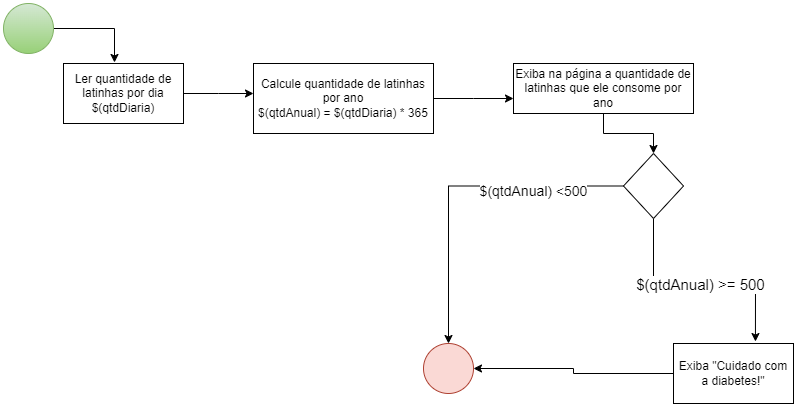

The diagram above was exported from draw.io. Its source (the exported page's mxGraphModel, read from the mxfile embedded in the PNG):
<mxGraphModel dx="880" dy="1615" grid="1" gridSize="10" guides="1" tooltips="1" connect="1" arrows="1" fold="1" page="1" pageScale="1" pageWidth="827" pageHeight="1169" math="0" shadow="0">
  <root>
    <mxCell id="0" />
    <mxCell id="1" parent="0" />
    <mxCell id="jPuk8w9pumTpYdlaq9Er-2" style="edgeStyle=orthogonalEdgeStyle;rounded=0;orthogonalLoop=1;jettySize=auto;html=1;" edge="1" parent="1" source="jPuk8w9pumTpYdlaq9Er-1">
      <mxGeometry relative="1" as="geometry">
        <mxPoint x="260" y="80" as="targetPoint" />
      </mxGeometry>
    </mxCell>
    <mxCell id="jPuk8w9pumTpYdlaq9Er-1" value="Ler quantidade de latinhas por dia&lt;br&gt;$(qtdDiaria)" style="rounded=0;whiteSpace=wrap;html=1;" vertex="1" parent="1">
      <mxGeometry x="70" y="50" width="120" height="60" as="geometry" />
    </mxCell>
    <mxCell id="jPuk8w9pumTpYdlaq9Er-8" style="edgeStyle=orthogonalEdgeStyle;rounded=0;orthogonalLoop=1;jettySize=auto;html=1;" edge="1" parent="1" source="jPuk8w9pumTpYdlaq9Er-4">
      <mxGeometry relative="1" as="geometry">
        <mxPoint x="520" y="85" as="targetPoint" />
      </mxGeometry>
    </mxCell>
    <mxCell id="jPuk8w9pumTpYdlaq9Er-4" value="Calcule quantidade de latinhas por ano&lt;br&gt;$(qtdAnual) = $(qtdDiaria) * 365" style="whiteSpace=wrap;html=1;" vertex="1" parent="1">
      <mxGeometry x="260" y="50" width="180" height="70" as="geometry" />
    </mxCell>
    <mxCell id="ATeRZCMB9Ss9y8yEOquv-2" style="edgeStyle=orthogonalEdgeStyle;rounded=0;orthogonalLoop=1;jettySize=auto;html=1;entryX=0.5;entryY=0;entryDx=0;entryDy=0;" edge="1" parent="1" source="jPuk8w9pumTpYdlaq9Er-5" target="jPuk8w9pumTpYdlaq9Er-9">
      <mxGeometry relative="1" as="geometry" />
    </mxCell>
    <mxCell id="jPuk8w9pumTpYdlaq9Er-5" value="Exiba na página a quantidade de latinhas que ele consome por ano" style="whiteSpace=wrap;html=1;" vertex="1" parent="1">
      <mxGeometry x="520" y="50" width="180" height="50" as="geometry" />
    </mxCell>
    <mxCell id="ATeRZCMB9Ss9y8yEOquv-3" style="edgeStyle=orthogonalEdgeStyle;rounded=0;orthogonalLoop=1;jettySize=auto;html=1;" edge="1" parent="1" source="jPuk8w9pumTpYdlaq9Er-7" target="jPuk8w9pumTpYdlaq9Er-20">
      <mxGeometry relative="1" as="geometry" />
    </mxCell>
    <mxCell id="jPuk8w9pumTpYdlaq9Er-7" value="Exiba &quot;Cuidado com a diabetes!&quot;" style="whiteSpace=wrap;html=1;" vertex="1" parent="1">
      <mxGeometry x="680" y="330" width="120" height="60" as="geometry" />
    </mxCell>
    <mxCell id="jPuk8w9pumTpYdlaq9Er-10" style="edgeStyle=orthogonalEdgeStyle;rounded=0;orthogonalLoop=1;jettySize=auto;html=1;entryX=0.683;entryY=-0.033;entryDx=0;entryDy=0;entryPerimeter=0;" edge="1" parent="1" source="jPuk8w9pumTpYdlaq9Er-9" target="jPuk8w9pumTpYdlaq9Er-7">
      <mxGeometry relative="1" as="geometry">
        <mxPoint x="780" y="190" as="targetPoint" />
      </mxGeometry>
    </mxCell>
    <mxCell id="jPuk8w9pumTpYdlaq9Er-11" value="$()" style="edgeLabel;html=1;align=center;verticalAlign=middle;resizable=0;points=[];" vertex="1" connectable="0" parent="jPuk8w9pumTpYdlaq9Er-10">
      <mxGeometry x="-0.0651" y="-1" relative="1" as="geometry">
        <mxPoint as="offset" />
      </mxGeometry>
    </mxCell>
    <mxCell id="jPuk8w9pumTpYdlaq9Er-12" value="&lt;font style=&quot;font-size: 15px;&quot;&gt;$(qtdAnual) &amp;gt;= 500&lt;/font&gt;" style="edgeLabel;html=1;align=center;verticalAlign=middle;resizable=0;points=[];" vertex="1" connectable="0" parent="jPuk8w9pumTpYdlaq9Er-10">
      <mxGeometry x="-0.0345" y="-3" relative="1" as="geometry">
        <mxPoint as="offset" />
      </mxGeometry>
    </mxCell>
    <mxCell id="jPuk8w9pumTpYdlaq9Er-17" style="edgeStyle=orthogonalEdgeStyle;rounded=0;orthogonalLoop=1;jettySize=auto;html=1;" edge="1" parent="1" source="jPuk8w9pumTpYdlaq9Er-9" target="jPuk8w9pumTpYdlaq9Er-20">
      <mxGeometry relative="1" as="geometry">
        <mxPoint x="560" y="200" as="targetPoint" />
      </mxGeometry>
    </mxCell>
    <mxCell id="jPuk8w9pumTpYdlaq9Er-18" value="Text" style="edgeLabel;html=1;align=center;verticalAlign=middle;resizable=0;points=[];" vertex="1" connectable="0" parent="jPuk8w9pumTpYdlaq9Er-17">
      <mxGeometry x="-0.4516" y="1" relative="1" as="geometry">
        <mxPoint as="offset" />
      </mxGeometry>
    </mxCell>
    <mxCell id="jPuk8w9pumTpYdlaq9Er-19" value="&lt;font style=&quot;font-size: 14px;&quot;&gt;$(qtdAnual) &amp;lt;500&lt;/font&gt;" style="edgeLabel;html=1;align=center;verticalAlign=middle;resizable=0;points=[];" vertex="1" connectable="0" parent="jPuk8w9pumTpYdlaq9Er-17">
      <mxGeometry x="-0.4516" y="5" relative="1" as="geometry">
        <mxPoint as="offset" />
      </mxGeometry>
    </mxCell>
    <mxCell id="jPuk8w9pumTpYdlaq9Er-9" value="" style="rhombus;whiteSpace=wrap;html=1;" vertex="1" parent="1">
      <mxGeometry x="630" y="140" width="60" height="65" as="geometry" />
    </mxCell>
    <mxCell id="jPuk8w9pumTpYdlaq9Er-20" value="" style="ellipse;whiteSpace=wrap;html=1;fillColor=#fad9d5;strokeColor=#ae4132;" vertex="1" parent="1">
      <mxGeometry x="430" y="330" width="50" height="50" as="geometry" />
    </mxCell>
    <mxCell id="jPuk8w9pumTpYdlaq9Er-23" style="edgeStyle=orthogonalEdgeStyle;rounded=0;orthogonalLoop=1;jettySize=auto;html=1;entryX=0.425;entryY=-0.017;entryDx=0;entryDy=0;entryPerimeter=0;" edge="1" parent="1" source="jPuk8w9pumTpYdlaq9Er-22" target="jPuk8w9pumTpYdlaq9Er-1">
      <mxGeometry relative="1" as="geometry" />
    </mxCell>
    <mxCell id="jPuk8w9pumTpYdlaq9Er-22" value="" style="ellipse;whiteSpace=wrap;html=1;fillColor=#d5e8d4;strokeColor=#82b366;gradientColor=#97d077;" vertex="1" parent="1">
      <mxGeometry x="10" y="-10" width="50" height="50" as="geometry" />
    </mxCell>
  </root>
</mxGraphModel>